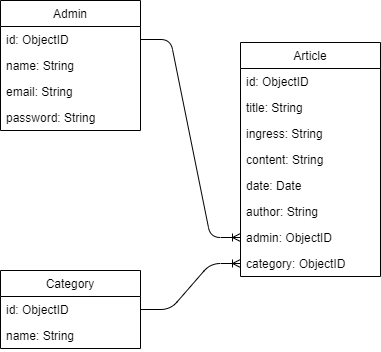

The diagram above was exported from draw.io. Its source (the exported page's mxGraphModel, read from the mxfile embedded in the PNG):
<mxGraphModel dx="1422" dy="794" grid="1" gridSize="10" guides="1" tooltips="1" connect="1" arrows="1" fold="1" page="1" pageScale="1" pageWidth="827" pageHeight="1169" math="0" shadow="0">
  <root>
    <mxCell id="0" />
    <mxCell id="1" parent="0" />
    <mxCell id="2" value="Admin" style="swimlane;fontStyle=0;childLayout=stackLayout;horizontal=1;startSize=26;fillColor=none;horizontalStack=0;resizeParent=1;resizeParentMax=0;resizeLast=0;collapsible=1;marginBottom=0;" vertex="1" parent="1">
      <mxGeometry x="70" y="90" width="140" height="130" as="geometry">
        <mxRectangle x="110" y="210" width="70" height="26" as="alternateBounds" />
      </mxGeometry>
    </mxCell>
    <mxCell id="3" value="id: ObjectID" style="text;strokeColor=none;fillColor=none;align=left;verticalAlign=top;spacingLeft=4;spacingRight=4;overflow=hidden;rotatable=0;points=[[0,0.5],[1,0.5]];portConstraint=eastwest;" vertex="1" parent="2">
      <mxGeometry y="26" width="140" height="26" as="geometry" />
    </mxCell>
    <mxCell id="4" value="name: String" style="text;strokeColor=none;fillColor=none;align=left;verticalAlign=top;spacingLeft=4;spacingRight=4;overflow=hidden;rotatable=0;points=[[0,0.5],[1,0.5]];portConstraint=eastwest;" vertex="1" parent="2">
      <mxGeometry y="52" width="140" height="26" as="geometry" />
    </mxCell>
    <mxCell id="5" value="email: String" style="text;strokeColor=none;fillColor=none;align=left;verticalAlign=top;spacingLeft=4;spacingRight=4;overflow=hidden;rotatable=0;points=[[0,0.5],[1,0.5]];portConstraint=eastwest;" vertex="1" parent="2">
      <mxGeometry y="78" width="140" height="26" as="geometry" />
    </mxCell>
    <mxCell id="6" value="password: String" style="text;strokeColor=none;fillColor=none;align=left;verticalAlign=top;spacingLeft=4;spacingRight=4;overflow=hidden;rotatable=0;points=[[0,0.5],[1,0.5]];portConstraint=eastwest;" vertex="1" parent="2">
      <mxGeometry y="104" width="140" height="26" as="geometry" />
    </mxCell>
    <mxCell id="7" value="Article" style="swimlane;fontStyle=0;childLayout=stackLayout;horizontal=1;startSize=26;fillColor=none;horizontalStack=0;resizeParent=1;resizeParentMax=0;resizeLast=0;collapsible=1;marginBottom=0;" vertex="1" parent="1">
      <mxGeometry x="310" y="132" width="140" height="234" as="geometry" />
    </mxCell>
    <mxCell id="8" value="id: ObjectID" style="text;strokeColor=none;fillColor=none;align=left;verticalAlign=top;spacingLeft=4;spacingRight=4;overflow=hidden;rotatable=0;points=[[0,0.5],[1,0.5]];portConstraint=eastwest;" vertex="1" parent="7">
      <mxGeometry y="26" width="140" height="26" as="geometry" />
    </mxCell>
    <mxCell id="9" value="title: String" style="text;strokeColor=none;fillColor=none;align=left;verticalAlign=top;spacingLeft=4;spacingRight=4;overflow=hidden;rotatable=0;points=[[0,0.5],[1,0.5]];portConstraint=eastwest;" vertex="1" parent="7">
      <mxGeometry y="52" width="140" height="26" as="geometry" />
    </mxCell>
    <mxCell id="10" value="ingress: String" style="text;strokeColor=none;fillColor=none;align=left;verticalAlign=top;spacingLeft=4;spacingRight=4;overflow=hidden;rotatable=0;points=[[0,0.5],[1,0.5]];portConstraint=eastwest;" vertex="1" parent="7">
      <mxGeometry y="78" width="140" height="26" as="geometry" />
    </mxCell>
    <mxCell id="11" value="content: String" style="text;strokeColor=none;fillColor=none;align=left;verticalAlign=top;spacingLeft=4;spacingRight=4;overflow=hidden;rotatable=0;points=[[0,0.5],[1,0.5]];portConstraint=eastwest;" vertex="1" parent="7">
      <mxGeometry y="104" width="140" height="26" as="geometry" />
    </mxCell>
    <mxCell id="12" value="date: Date" style="text;strokeColor=none;fillColor=none;align=left;verticalAlign=top;spacingLeft=4;spacingRight=4;overflow=hidden;rotatable=0;points=[[0,0.5],[1,0.5]];portConstraint=eastwest;" vertex="1" parent="7">
      <mxGeometry y="130" width="140" height="26" as="geometry" />
    </mxCell>
    <mxCell id="13" value="author: String" style="text;strokeColor=none;fillColor=none;align=left;verticalAlign=top;spacingLeft=4;spacingRight=4;overflow=hidden;rotatable=0;points=[[0,0.5],[1,0.5]];portConstraint=eastwest;" vertex="1" parent="7">
      <mxGeometry y="156" width="140" height="26" as="geometry" />
    </mxCell>
    <mxCell id="14" value="admin: ObjectID" style="text;strokeColor=none;fillColor=none;align=left;verticalAlign=top;spacingLeft=4;spacingRight=4;overflow=hidden;rotatable=0;points=[[0,0.5],[1,0.5]];portConstraint=eastwest;" vertex="1" parent="7">
      <mxGeometry y="182" width="140" height="26" as="geometry" />
    </mxCell>
    <mxCell id="15" value="category: ObjectID" style="text;strokeColor=none;fillColor=none;align=left;verticalAlign=top;spacingLeft=4;spacingRight=4;overflow=hidden;rotatable=0;points=[[0,0.5],[1,0.5]];portConstraint=eastwest;" vertex="1" parent="7">
      <mxGeometry y="208" width="140" height="26" as="geometry" />
    </mxCell>
    <mxCell id="16" value="Category" style="swimlane;fontStyle=0;childLayout=stackLayout;horizontal=1;startSize=26;fillColor=none;horizontalStack=0;resizeParent=1;resizeParentMax=0;resizeLast=0;collapsible=1;marginBottom=0;" vertex="1" parent="1">
      <mxGeometry x="70" y="360" width="140" height="78" as="geometry" />
    </mxCell>
    <mxCell id="17" value="id: ObjectID" style="text;strokeColor=none;fillColor=none;align=left;verticalAlign=top;spacingLeft=4;spacingRight=4;overflow=hidden;rotatable=0;points=[[0,0.5],[1,0.5]];portConstraint=eastwest;" vertex="1" parent="16">
      <mxGeometry y="26" width="140" height="26" as="geometry" />
    </mxCell>
    <mxCell id="18" value="name: String" style="text;strokeColor=none;fillColor=none;align=left;verticalAlign=top;spacingLeft=4;spacingRight=4;overflow=hidden;rotatable=0;points=[[0,0.5],[1,0.5]];portConstraint=eastwest;" vertex="1" parent="16">
      <mxGeometry y="52" width="140" height="26" as="geometry" />
    </mxCell>
    <mxCell id="19" value="" style="edgeStyle=entityRelationEdgeStyle;fontSize=12;html=1;endArrow=ERoneToMany;exitX=1;exitY=0.5;exitDx=0;exitDy=0;entryX=0;entryY=0.5;entryDx=0;entryDy=0;" edge="1" source="3" target="14" parent="1">
      <mxGeometry width="100" height="100" relative="1" as="geometry">
        <mxPoint x="270" y="530" as="sourcePoint" />
        <mxPoint x="370" y="430" as="targetPoint" />
      </mxGeometry>
    </mxCell>
    <mxCell id="20" value="" style="edgeStyle=entityRelationEdgeStyle;fontSize=12;html=1;endArrow=ERoneToMany;exitX=1;exitY=0.5;exitDx=0;exitDy=0;entryX=0;entryY=0.5;entryDx=0;entryDy=0;" edge="1" source="17" target="15" parent="1">
      <mxGeometry width="100" height="100" relative="1" as="geometry">
        <mxPoint x="280" y="540" as="sourcePoint" />
        <mxPoint x="380" y="440" as="targetPoint" />
      </mxGeometry>
    </mxCell>
  </root>
</mxGraphModel>